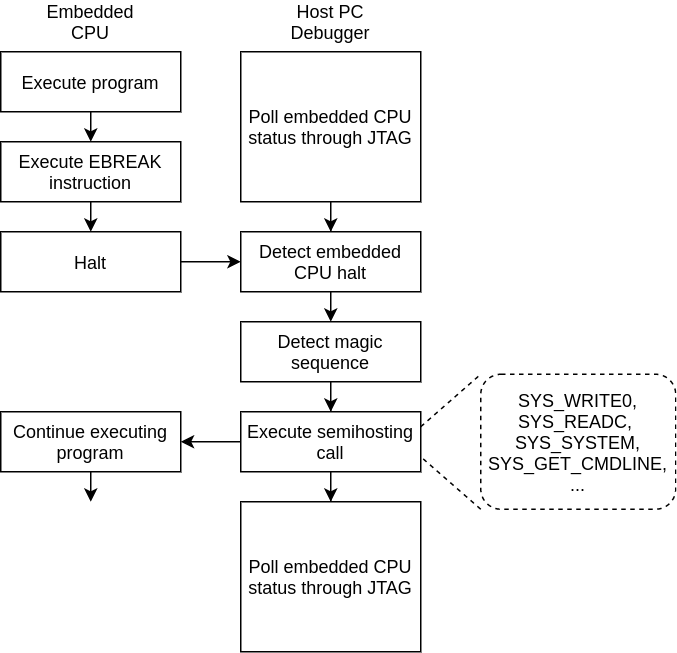

The diagram above was exported from draw.io. Its source (the exported page's mxGraphModel, read from the mxfile embedded in the PNG):
<mxGraphModel dx="1468" dy="1288" grid="1" gridSize="10" guides="1" tooltips="1" connect="1" arrows="1" fold="1" page="1" pageScale="1" pageWidth="850" pageHeight="1100" math="0" shadow="0">
  <root>
    <mxCell id="0" />
    <mxCell id="1" parent="0" />
    <mxCell id="9TBr1eg0eDe8uVDAyu_t-1" value="Execute program" style="rounded=0;whiteSpace=wrap;html=1;" parent="1" vertex="1">
      <mxGeometry x="260" y="100" width="120" height="40" as="geometry" />
    </mxCell>
    <mxCell id="9TBr1eg0eDe8uVDAyu_t-10" value="Execute EBREAK instruction" style="rounded=0;whiteSpace=wrap;html=1;" parent="1" vertex="1">
      <mxGeometry x="260" y="160" width="120" height="40" as="geometry" />
    </mxCell>
    <mxCell id="aQ92pwZeWpl3jM8XUNyr-6" value="" style="edgeStyle=orthogonalEdgeStyle;rounded=0;orthogonalLoop=1;jettySize=auto;html=1;" parent="1" source="9TBr1eg0eDe8uVDAyu_t-11" target="9TBr1eg0eDe8uVDAyu_t-14" edge="1">
      <mxGeometry relative="1" as="geometry" />
    </mxCell>
    <mxCell id="9TBr1eg0eDe8uVDAyu_t-11" value="Halt" style="rounded=0;whiteSpace=wrap;html=1;" parent="1" vertex="1">
      <mxGeometry x="260" y="220" width="120" height="40" as="geometry" />
    </mxCell>
    <mxCell id="9TBr1eg0eDe8uVDAyu_t-12" value="" style="endArrow=classic;html=1;exitX=0.5;exitY=1;exitDx=0;exitDy=0;entryX=0.5;entryY=0;entryDx=0;entryDy=0;" parent="1" source="9TBr1eg0eDe8uVDAyu_t-1" target="9TBr1eg0eDe8uVDAyu_t-10" edge="1">
      <mxGeometry width="50" height="50" relative="1" as="geometry">
        <mxPoint x="70" y="260" as="sourcePoint" />
        <mxPoint x="120" y="210" as="targetPoint" />
      </mxGeometry>
    </mxCell>
    <mxCell id="9TBr1eg0eDe8uVDAyu_t-13" value="" style="endArrow=classic;html=1;entryX=0.5;entryY=0;entryDx=0;entryDy=0;exitX=0.5;exitY=1;exitDx=0;exitDy=0;" parent="1" source="9TBr1eg0eDe8uVDAyu_t-10" target="9TBr1eg0eDe8uVDAyu_t-11" edge="1">
      <mxGeometry width="50" height="50" relative="1" as="geometry">
        <mxPoint x="90" y="370" as="sourcePoint" />
        <mxPoint x="140" y="320" as="targetPoint" />
      </mxGeometry>
    </mxCell>
    <mxCell id="9TBr1eg0eDe8uVDAyu_t-14" value="Detect embedded CPU halt" style="rounded=0;whiteSpace=wrap;html=1;" parent="1" vertex="1">
      <mxGeometry x="420" y="220" width="120" height="40" as="geometry" />
    </mxCell>
    <mxCell id="9TBr1eg0eDe8uVDAyu_t-16" value="Embedded CPU" style="text;html=1;strokeColor=none;fillColor=none;align=center;verticalAlign=middle;whiteSpace=wrap;rounded=0;" parent="1" vertex="1">
      <mxGeometry x="300" y="70" width="40" height="20" as="geometry" />
    </mxCell>
    <mxCell id="9TBr1eg0eDe8uVDAyu_t-17" value="Host PC Debugger" style="text;html=1;strokeColor=none;fillColor=none;align=center;verticalAlign=middle;whiteSpace=wrap;rounded=0;" parent="1" vertex="1">
      <mxGeometry x="460" y="70" width="40" height="20" as="geometry" />
    </mxCell>
    <mxCell id="9TBr1eg0eDe8uVDAyu_t-19" value="" style="endArrow=classic;html=1;exitX=0.5;exitY=1;exitDx=0;exitDy=0;entryX=0.5;entryY=0;entryDx=0;entryDy=0;" parent="1" source="9TBr1eg0eDe8uVDAyu_t-14" edge="1">
      <mxGeometry width="50" height="50" relative="1" as="geometry">
        <mxPoint x="280" y="380" as="sourcePoint" />
        <mxPoint x="479.9999999999998" y="280" as="targetPoint" />
      </mxGeometry>
    </mxCell>
    <mxCell id="aQ92pwZeWpl3jM8XUNyr-4" value="" style="edgeStyle=orthogonalEdgeStyle;rounded=0;orthogonalLoop=1;jettySize=auto;html=1;" parent="1" source="aQ92pwZeWpl3jM8XUNyr-1" target="aQ92pwZeWpl3jM8XUNyr-2" edge="1">
      <mxGeometry relative="1" as="geometry" />
    </mxCell>
    <mxCell id="aQ92pwZeWpl3jM8XUNyr-1" value="Detect magic sequence" style="rounded=0;whiteSpace=wrap;html=1;" parent="1" vertex="1">
      <mxGeometry x="420" y="280" width="120" height="40" as="geometry" />
    </mxCell>
    <mxCell id="aQ92pwZeWpl3jM8XUNyr-8" value="" style="edgeStyle=orthogonalEdgeStyle;rounded=0;orthogonalLoop=1;jettySize=auto;html=1;" parent="1" source="aQ92pwZeWpl3jM8XUNyr-2" target="aQ92pwZeWpl3jM8XUNyr-7" edge="1">
      <mxGeometry relative="1" as="geometry" />
    </mxCell>
    <mxCell id="aQ92pwZeWpl3jM8XUNyr-23" value="" style="edgeStyle=orthogonalEdgeStyle;rounded=0;orthogonalLoop=1;jettySize=auto;html=1;" parent="1" source="aQ92pwZeWpl3jM8XUNyr-2" target="aQ92pwZeWpl3jM8XUNyr-21" edge="1">
      <mxGeometry relative="1" as="geometry" />
    </mxCell>
    <mxCell id="aQ92pwZeWpl3jM8XUNyr-2" value="Execute semihosting call" style="rounded=0;whiteSpace=wrap;html=1;" parent="1" vertex="1">
      <mxGeometry x="420" y="340" width="120" height="40" as="geometry" />
    </mxCell>
    <mxCell id="aQ92pwZeWpl3jM8XUNyr-7" value="Continue executing program" style="rounded=0;whiteSpace=wrap;html=1;" parent="1" vertex="1">
      <mxGeometry x="260" y="340" width="120" height="40" as="geometry" />
    </mxCell>
    <mxCell id="aQ92pwZeWpl3jM8XUNyr-10" value="" style="endArrow=classic;html=1;exitX=0.5;exitY=1;exitDx=0;exitDy=0;" parent="1" source="aQ92pwZeWpl3jM8XUNyr-7" edge="1">
      <mxGeometry width="50" height="50" relative="1" as="geometry">
        <mxPoint x="210" y="420" as="sourcePoint" />
        <mxPoint x="320" y="400" as="targetPoint" />
      </mxGeometry>
    </mxCell>
    <mxCell id="aQ92pwZeWpl3jM8XUNyr-12" value="SYS_WRITE0, SYS_READC,&amp;nbsp; SYS_SYSTEM, SYS_GET_CMDLINE, ..." style="rounded=1;whiteSpace=wrap;html=1;dashed=1;strokeColor=#000000;" parent="1" vertex="1">
      <mxGeometry x="580" y="315" width="130" height="90" as="geometry" />
    </mxCell>
    <mxCell id="aQ92pwZeWpl3jM8XUNyr-15" value="" style="endArrow=none;dashed=1;html=1;exitX=1;exitY=0.25;exitDx=0;exitDy=0;entryX=0;entryY=0;entryDx=0;entryDy=0;" parent="1" source="aQ92pwZeWpl3jM8XUNyr-2" target="aQ92pwZeWpl3jM8XUNyr-12" edge="1">
      <mxGeometry width="50" height="50" relative="1" as="geometry">
        <mxPoint x="500" y="520" as="sourcePoint" />
        <mxPoint x="570" y="330" as="targetPoint" />
      </mxGeometry>
    </mxCell>
    <mxCell id="aQ92pwZeWpl3jM8XUNyr-16" value="" style="endArrow=none;dashed=1;html=1;entryX=1;entryY=0.75;entryDx=0;entryDy=0;exitX=0;exitY=1;exitDx=0;exitDy=0;" parent="1" source="aQ92pwZeWpl3jM8XUNyr-12" target="aQ92pwZeWpl3jM8XUNyr-2" edge="1">
      <mxGeometry width="50" height="50" relative="1" as="geometry">
        <mxPoint x="520" y="460" as="sourcePoint" />
        <mxPoint x="570" y="410" as="targetPoint" />
      </mxGeometry>
    </mxCell>
    <mxCell id="aQ92pwZeWpl3jM8XUNyr-20" value="" style="edgeStyle=orthogonalEdgeStyle;rounded=0;orthogonalLoop=1;jettySize=auto;html=1;" parent="1" source="aQ92pwZeWpl3jM8XUNyr-17" edge="1">
      <mxGeometry relative="1" as="geometry">
        <mxPoint x="480" y="220" as="targetPoint" />
      </mxGeometry>
    </mxCell>
    <mxCell id="aQ92pwZeWpl3jM8XUNyr-17" value="Poll embedded CPU status through JTAG" style="rounded=0;whiteSpace=wrap;html=1;" parent="1" vertex="1">
      <mxGeometry x="420" y="100" width="120" height="100" as="geometry" />
    </mxCell>
    <mxCell id="aQ92pwZeWpl3jM8XUNyr-21" value="Poll embedded CPU status through JTAG" style="rounded=0;whiteSpace=wrap;html=1;" parent="1" vertex="1">
      <mxGeometry x="420" y="400" width="120" height="100" as="geometry" />
    </mxCell>
  </root>
</mxGraphModel>